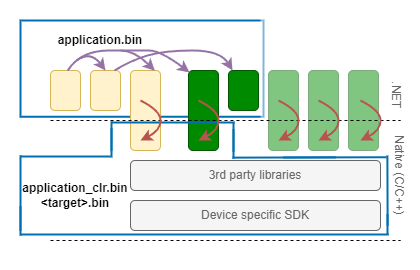

The diagram above was exported from draw.io. Its source (the exported page's mxGraphModel, read from the mxfile embedded in the PNG):
<mxGraphModel dx="1589" dy="1094" grid="1" gridSize="10" guides="1" tooltips="1" connect="1" arrows="1" fold="1" page="1" pageScale="1" pageWidth="583" pageHeight="827" math="0" shadow="0">
  <root>
    <mxCell id="0" />
    <mxCell id="1" parent="0" />
    <mxCell id="8X0eihmuFscUxCc3xQ_Y-7" value="" style="rounded=0;whiteSpace=wrap;html=1;strokeColor=none;" vertex="1" parent="1">
      <mxGeometry x="60" y="70" width="420" height="270" as="geometry" />
    </mxCell>
    <mxCell id="D2IvvbwgL2ozXB8sOjVs-12" value="" style="rounded=0;whiteSpace=wrap;html=1;fillColor=none;strokeColor=#006EAF;strokeWidth=2;fontColor=#000000;" parent="1" vertex="1">
      <mxGeometry x="80" y="90" width="243" height="96.25" as="geometry" />
    </mxCell>
    <mxCell id="uQY-2rhoL3kX2O373EFt-8" value="" style="rounded=1;whiteSpace=wrap;html=1;fillColor=#008a00;fontColor=#ffffff;strokeColor=#005700;" parent="1" vertex="1">
      <mxGeometry x="408" y="140" width="30" height="80" as="geometry" />
    </mxCell>
    <mxCell id="uQY-2rhoL3kX2O373EFt-6" value="" style="rounded=1;whiteSpace=wrap;html=1;fillColor=#008a00;fontColor=#ffffff;strokeColor=#005700;" parent="1" vertex="1">
      <mxGeometry x="328" y="140" width="30" height="80" as="geometry" />
    </mxCell>
    <mxCell id="D2IvvbwgL2ozXB8sOjVs-15" value="" style="rounded=1;whiteSpace=wrap;html=1;fillColor=#fff2cc;strokeColor=#d6b656;" parent="1" vertex="1">
      <mxGeometry x="190" y="140" width="30" height="80" as="geometry" />
    </mxCell>
    <mxCell id="uQY-2rhoL3kX2O373EFt-7" value="" style="rounded=1;whiteSpace=wrap;html=1;fillColor=#008a00;fontColor=#ffffff;strokeColor=#005700;" parent="1" vertex="1">
      <mxGeometry x="368" y="140" width="30" height="80" as="geometry" />
    </mxCell>
    <mxCell id="uQY-2rhoL3kX2O373EFt-33" value="" style="rounded=0;whiteSpace=wrap;html=1;strokeColor=none;opacity=50;" parent="1" vertex="1">
      <mxGeometry x="320" y="80" width="120" height="142" as="geometry" />
    </mxCell>
    <mxCell id="uQY-2rhoL3kX2O373EFt-1" value="Device specific SDK" style="rounded=1;whiteSpace=wrap;html=1;fillColor=#f5f5f5;strokeColor=#666666;fontColor=#666666;" parent="1" vertex="1">
      <mxGeometry x="190" y="270" width="250" height="30" as="geometry" />
    </mxCell>
    <mxCell id="uQY-2rhoL3kX2O373EFt-2" value="3rd party libraries" style="rounded=1;whiteSpace=wrap;html=1;fillColor=#f5f5f5;strokeColor=#666666;fontColor=#666666;" parent="1" vertex="1">
      <mxGeometry x="190" y="230" width="250" height="30" as="geometry" />
    </mxCell>
    <mxCell id="uQY-2rhoL3kX2O373EFt-4" value="" style="rounded=1;whiteSpace=wrap;html=1;fillColor=#008a00;fontColor=#ffffff;strokeColor=#005700;" parent="1" vertex="1">
      <mxGeometry x="248" y="140" width="30" height="80" as="geometry" />
    </mxCell>
    <mxCell id="uQY-2rhoL3kX2O373EFt-11" value="" style="endArrow=none;dashed=1;html=1;rounded=0;" parent="1" edge="1">
      <mxGeometry width="50" height="50" relative="1" as="geometry">
        <mxPoint x="110" y="190" as="sourcePoint" />
        <mxPoint x="460" y="190" as="targetPoint" />
      </mxGeometry>
    </mxCell>
    <mxCell id="uQY-2rhoL3kX2O373EFt-12" value="" style="endArrow=none;dashed=1;html=1;rounded=0;" parent="1" edge="1">
      <mxGeometry width="50" height="50" relative="1" as="geometry">
        <mxPoint x="110" y="310" as="sourcePoint" />
        <mxPoint x="460" y="310" as="targetPoint" />
      </mxGeometry>
    </mxCell>
    <mxCell id="uQY-2rhoL3kX2O373EFt-20" value="" style="endArrow=none;html=1;rounded=0;fillColor=#1ba1e2;strokeColor=#006EAF;strokeWidth=2;" parent="1" edge="1">
      <mxGeometry width="50" height="50" relative="1" as="geometry">
        <mxPoint x="80" y="226" as="sourcePoint" />
        <mxPoint x="170" y="226" as="targetPoint" />
      </mxGeometry>
    </mxCell>
    <mxCell id="uQY-2rhoL3kX2O373EFt-21" value="" style="endArrow=none;html=1;rounded=0;strokeWidth=2;fillColor=#1ba1e2;strokeColor=#006EAF;" parent="1" edge="1">
      <mxGeometry width="50" height="50" relative="1" as="geometry">
        <mxPoint x="171" y="192" as="sourcePoint" />
        <mxPoint x="294" y="192" as="targetPoint" />
      </mxGeometry>
    </mxCell>
    <mxCell id="uQY-2rhoL3kX2O373EFt-23" value="" style="endArrow=none;html=1;rounded=0;fillColor=#1ba1e2;strokeColor=#006EAF;strokeWidth=2;" parent="1" edge="1">
      <mxGeometry width="50" height="50" relative="1" as="geometry">
        <mxPoint x="80" y="304" as="sourcePoint" />
        <mxPoint x="448" y="304" as="targetPoint" />
      </mxGeometry>
    </mxCell>
    <mxCell id="uQY-2rhoL3kX2O373EFt-24" value="" style="endArrow=none;html=1;rounded=0;strokeWidth=2;fillColor=#1ba1e2;strokeColor=#006EAF;" parent="1" edge="1">
      <mxGeometry width="50" height="50" relative="1" as="geometry">
        <mxPoint x="446.88" y="225" as="sourcePoint" />
        <mxPoint x="447.13" y="295" as="targetPoint" />
      </mxGeometry>
    </mxCell>
    <mxCell id="uQY-2rhoL3kX2O373EFt-25" value="" style="endArrow=none;html=1;rounded=0;strokeWidth=2;fillColor=#1ba1e2;strokeColor=#006EAF;" parent="1" edge="1">
      <mxGeometry width="50" height="50" relative="1" as="geometry">
        <mxPoint x="447" y="284" as="sourcePoint" />
        <mxPoint x="447" y="304" as="targetPoint" />
      </mxGeometry>
    </mxCell>
    <mxCell id="uQY-2rhoL3kX2O373EFt-26" value="" style="endArrow=none;html=1;rounded=0;strokeWidth=2;fillColor=#1ba1e2;strokeColor=#006EAF;" parent="1" edge="1">
      <mxGeometry width="50" height="50" relative="1" as="geometry">
        <mxPoint x="171" y="191" as="sourcePoint" />
        <mxPoint x="171" y="220" as="targetPoint" />
      </mxGeometry>
    </mxCell>
    <mxCell id="uQY-2rhoL3kX2O373EFt-27" value="" style="endArrow=none;html=1;rounded=0;strokeWidth=2;fillColor=#1ba1e2;strokeColor=#006EAF;" parent="1" edge="1">
      <mxGeometry width="50" height="50" relative="1" as="geometry">
        <mxPoint x="171" y="198" as="sourcePoint" />
        <mxPoint x="171" y="227" as="targetPoint" />
      </mxGeometry>
    </mxCell>
    <mxCell id="uQY-2rhoL3kX2O373EFt-28" value="" style="endArrow=none;html=1;rounded=0;strokeWidth=2;fillColor=#1ba1e2;strokeColor=#006EAF;" parent="1" edge="1">
      <mxGeometry width="50" height="50" relative="1" as="geometry">
        <mxPoint x="293" y="192" as="sourcePoint" />
        <mxPoint x="293" y="221" as="targetPoint" />
      </mxGeometry>
    </mxCell>
    <mxCell id="uQY-2rhoL3kX2O373EFt-29" value="" style="endArrow=none;html=1;rounded=0;strokeWidth=2;fillColor=#1ba1e2;strokeColor=#006EAF;" parent="1" edge="1">
      <mxGeometry width="50" height="50" relative="1" as="geometry">
        <mxPoint x="293" y="199" as="sourcePoint" />
        <mxPoint x="293" y="228" as="targetPoint" />
      </mxGeometry>
    </mxCell>
    <mxCell id="uQY-2rhoL3kX2O373EFt-32" value="" style="endArrow=none;html=1;rounded=0;fillColor=#1ba1e2;strokeColor=#006EAF;strokeWidth=2;" parent="1" edge="1">
      <mxGeometry width="50" height="50" relative="1" as="geometry">
        <mxPoint x="343" y="227" as="sourcePoint" />
        <mxPoint x="446" y="226.75" as="targetPoint" />
      </mxGeometry>
    </mxCell>
    <mxCell id="uQY-2rhoL3kX2O373EFt-42" value="" style="endArrow=none;html=1;rounded=0;strokeWidth=2;fillColor=#1ba1e2;strokeColor=#006EAF;" parent="1" edge="1">
      <mxGeometry width="50" height="50" relative="1" as="geometry">
        <mxPoint x="80" y="225" as="sourcePoint" />
        <mxPoint x="80" y="300" as="targetPoint" />
      </mxGeometry>
    </mxCell>
    <mxCell id="uQY-2rhoL3kX2O373EFt-43" value="" style="endArrow=none;html=1;rounded=0;strokeWidth=2;fillColor=#1ba1e2;strokeColor=#006EAF;" parent="1" edge="1">
      <mxGeometry width="50" height="50" relative="1" as="geometry">
        <mxPoint x="80" y="276" as="sourcePoint" />
        <mxPoint x="80" y="305" as="targetPoint" />
      </mxGeometry>
    </mxCell>
    <mxCell id="uQY-2rhoL3kX2O373EFt-45" value="application_clr.bin&lt;br&gt;&amp;lt;target&amp;gt;.bin" style="text;html=1;strokeColor=none;fillColor=none;align=center;verticalAlign=middle;whiteSpace=wrap;rounded=0;fontStyle=1" parent="1" vertex="1">
      <mxGeometry x="100" y="250" width="70" height="30" as="geometry" />
    </mxCell>
    <mxCell id="ykyyYvtBNwBQ77kDOuRk-1" value="" style="endArrow=none;html=1;rounded=0;fillColor=#1ba1e2;strokeColor=#006EAF;strokeWidth=2;" parent="1" edge="1">
      <mxGeometry width="50" height="50" relative="1" as="geometry">
        <mxPoint x="292" y="227.13" as="sourcePoint" />
        <mxPoint x="395" y="226.88" as="targetPoint" />
      </mxGeometry>
    </mxCell>
    <mxCell id="D2IvvbwgL2ozXB8sOjVs-1" value="" style="rounded=1;whiteSpace=wrap;html=1;fillColor=#008a00;fontColor=#ffffff;strokeColor=#005700;" parent="1" vertex="1">
      <mxGeometry x="288" y="140" width="30" height="40" as="geometry" />
    </mxCell>
    <mxCell id="D2IvvbwgL2ozXB8sOjVs-2" value="" style="rounded=1;whiteSpace=wrap;html=1;fillColor=#fff2cc;strokeColor=#d6b656;" parent="1" vertex="1">
      <mxGeometry x="150" y="140" width="30" height="40" as="geometry" />
    </mxCell>
    <mxCell id="D2IvvbwgL2ozXB8sOjVs-3" value="" style="rounded=1;whiteSpace=wrap;html=1;fillColor=#fff2cc;strokeColor=#d6b656;" parent="1" vertex="1">
      <mxGeometry x="110" y="140" width="30" height="40" as="geometry" />
    </mxCell>
    <mxCell id="D2IvvbwgL2ozXB8sOjVs-9" value="application.bin" style="text;html=1;strokeColor=none;fillColor=none;align=center;verticalAlign=middle;whiteSpace=wrap;rounded=0;fontStyle=1" parent="1" vertex="1">
      <mxGeometry x="130" y="95" width="60" height="30" as="geometry" />
    </mxCell>
    <mxCell id="D2IvvbwgL2ozXB8sOjVs-17" value="" style="curved=1;endArrow=classic;html=1;rounded=0;fillColor=#f8cecc;strokeColor=#b85450;strokeWidth=2;" parent="1" edge="1">
      <mxGeometry width="50" height="50" relative="1" as="geometry">
        <mxPoint x="420" y="170" as="sourcePoint" />
        <mxPoint x="420" y="210" as="targetPoint" />
        <Array as="points">
          <mxPoint x="440" y="180" />
          <mxPoint x="440" y="200" />
        </Array>
      </mxGeometry>
    </mxCell>
    <mxCell id="D2IvvbwgL2ozXB8sOjVs-18" value="" style="curved=1;endArrow=classic;html=1;rounded=0;fillColor=#f8cecc;strokeColor=#b85450;strokeWidth=2;" parent="1" edge="1">
      <mxGeometry width="50" height="50" relative="1" as="geometry">
        <mxPoint x="378" y="170" as="sourcePoint" />
        <mxPoint x="378" y="210" as="targetPoint" />
        <Array as="points">
          <mxPoint x="398" y="180" />
          <mxPoint x="398" y="200" />
        </Array>
      </mxGeometry>
    </mxCell>
    <mxCell id="D2IvvbwgL2ozXB8sOjVs-19" value="" style="curved=1;endArrow=classic;html=1;rounded=0;fillColor=#f8cecc;strokeColor=#b85450;strokeWidth=2;" parent="1" edge="1">
      <mxGeometry width="50" height="50" relative="1" as="geometry">
        <mxPoint x="338" y="170" as="sourcePoint" />
        <mxPoint x="338" y="210" as="targetPoint" />
        <Array as="points">
          <mxPoint x="358" y="180" />
          <mxPoint x="358" y="200" />
        </Array>
      </mxGeometry>
    </mxCell>
    <mxCell id="D2IvvbwgL2ozXB8sOjVs-20" value="" style="curved=1;endArrow=classic;html=1;rounded=0;fillColor=#f8cecc;strokeColor=#b85450;strokeWidth=2;" parent="1" edge="1">
      <mxGeometry width="50" height="50" relative="1" as="geometry">
        <mxPoint x="258" y="170" as="sourcePoint" />
        <mxPoint x="258" y="210" as="targetPoint" />
        <Array as="points">
          <mxPoint x="278" y="180" />
          <mxPoint x="278" y="200" />
        </Array>
      </mxGeometry>
    </mxCell>
    <mxCell id="D2IvvbwgL2ozXB8sOjVs-21" value="" style="curved=1;endArrow=classic;html=1;rounded=0;fillColor=#f8cecc;strokeColor=#b85450;strokeWidth=2;" parent="1" edge="1">
      <mxGeometry width="50" height="50" relative="1" as="geometry">
        <mxPoint x="200" y="170" as="sourcePoint" />
        <mxPoint x="200" y="210" as="targetPoint" />
        <Array as="points">
          <mxPoint x="220" y="180" />
          <mxPoint x="220" y="200" />
        </Array>
      </mxGeometry>
    </mxCell>
    <mxCell id="8X0eihmuFscUxCc3xQ_Y-1" value=".NET" style="text;html=1;strokeColor=none;fillColor=none;align=center;verticalAlign=middle;whiteSpace=wrap;rounded=0;rotation=90;fontStyle=0;fontColor=#666666;" vertex="1" parent="1">
      <mxGeometry x="426" y="150" width="60" height="30" as="geometry" />
    </mxCell>
    <mxCell id="8X0eihmuFscUxCc3xQ_Y-2" value="Native (C/C++)" style="text;html=1;strokeColor=none;fillColor=none;align=center;verticalAlign=middle;whiteSpace=wrap;rounded=0;rotation=90;fontStyle=0;fontColor=#666666;" vertex="1" parent="1">
      <mxGeometry x="414" y="230" width="90" height="30" as="geometry" />
    </mxCell>
    <mxCell id="8X0eihmuFscUxCc3xQ_Y-3" value="" style="curved=1;endArrow=classic;html=1;rounded=0;fillColor=#e1d5e7;strokeColor=#9673a6;strokeWidth=2;exitX=0.75;exitY=0;exitDx=0;exitDy=0;entryX=0;entryY=0;entryDx=0;entryDy=0;" edge="1" parent="1">
      <mxGeometry width="50" height="50" relative="1" as="geometry">
        <mxPoint x="174" y="140" as="sourcePoint" />
        <mxPoint x="292" y="140" as="targetPoint" />
        <Array as="points">
          <mxPoint x="190" y="130" />
          <mxPoint x="224" y="120" />
          <mxPoint x="280" y="120" />
        </Array>
      </mxGeometry>
    </mxCell>
    <mxCell id="8X0eihmuFscUxCc3xQ_Y-4" value="" style="curved=1;endArrow=classic;html=1;rounded=0;fillColor=#e1d5e7;strokeColor=#9673a6;strokeWidth=2;entryX=0.033;entryY=0.024;entryDx=0;entryDy=0;entryPerimeter=0;exitX=0.572;exitY=0.002;exitDx=0;exitDy=0;exitPerimeter=0;" edge="1" parent="1" source="D2IvvbwgL2ozXB8sOjVs-3" target="uQY-2rhoL3kX2O373EFt-4">
      <mxGeometry width="50" height="50" relative="1" as="geometry">
        <mxPoint x="140" y="130" as="sourcePoint" />
        <mxPoint x="260" y="140" as="targetPoint" />
        <Array as="points">
          <mxPoint x="140" y="120" />
          <mxPoint x="197" y="120" />
          <mxPoint x="220" y="120" />
        </Array>
      </mxGeometry>
    </mxCell>
    <mxCell id="8X0eihmuFscUxCc3xQ_Y-5" value="" style="curved=1;endArrow=classic;html=1;rounded=0;fillColor=#e1d5e7;strokeColor=#9673a6;strokeWidth=2;entryX=0.5;entryY=0;entryDx=0;entryDy=0;" edge="1" parent="1" target="D2IvvbwgL2ozXB8sOjVs-2">
      <mxGeometry width="50" height="50" relative="1" as="geometry">
        <mxPoint x="136" y="130" as="sourcePoint" />
        <mxPoint x="161" y="140" as="targetPoint" />
        <Array as="points">
          <mxPoint x="150" y="120" />
        </Array>
      </mxGeometry>
    </mxCell>
    <mxCell id="8X0eihmuFscUxCc3xQ_Y-6" value="" style="curved=1;endArrow=classic;html=1;rounded=0;fillColor=#e1d5e7;strokeColor=#9673a6;strokeWidth=2;entryX=0.811;entryY=0.003;entryDx=0;entryDy=0;entryPerimeter=0;" edge="1" parent="1" target="D2IvvbwgL2ozXB8sOjVs-15">
      <mxGeometry width="50" height="50" relative="1" as="geometry">
        <mxPoint x="180" y="120" as="sourcePoint" />
        <mxPoint x="209" y="140" as="targetPoint" />
        <Array as="points">
          <mxPoint x="194" y="120" />
        </Array>
      </mxGeometry>
    </mxCell>
  </root>
</mxGraphModel>